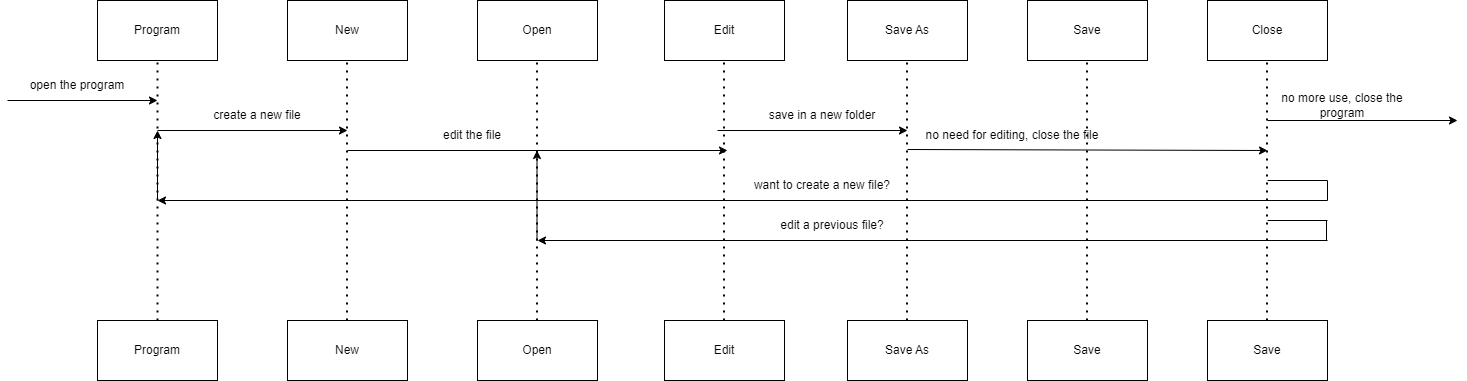

The diagram above was exported from draw.io. Its source (the exported page's mxGraphModel, read from the mxfile embedded in the PNG):
<mxGraphModel dx="1255" dy="859" grid="1" gridSize="10" guides="1" tooltips="1" connect="1" arrows="1" fold="1" page="1" pageScale="1" pageWidth="1654" pageHeight="1169" math="0" shadow="0">
  <root>
    <mxCell id="0" />
    <mxCell id="1" parent="0" />
    <mxCell id="6_WpFvyf7ga9TjtQSi5f-1" value="Program" style="rounded=0;whiteSpace=wrap;html=1;" vertex="1" parent="1">
      <mxGeometry x="140" y="90" width="120" height="60" as="geometry" />
    </mxCell>
    <mxCell id="6_WpFvyf7ga9TjtQSi5f-2" value="New" style="rounded=0;whiteSpace=wrap;html=1;" vertex="1" parent="1">
      <mxGeometry x="330" y="90" width="120" height="60" as="geometry" />
    </mxCell>
    <mxCell id="6_WpFvyf7ga9TjtQSi5f-3" value="Open" style="rounded=0;whiteSpace=wrap;html=1;" vertex="1" parent="1">
      <mxGeometry x="520" y="90" width="120" height="60" as="geometry" />
    </mxCell>
    <mxCell id="6_WpFvyf7ga9TjtQSi5f-4" value="Edit" style="rounded=0;whiteSpace=wrap;html=1;" vertex="1" parent="1">
      <mxGeometry x="707" y="90" width="120" height="60" as="geometry" />
    </mxCell>
    <mxCell id="6_WpFvyf7ga9TjtQSi5f-5" value="Program" style="rounded=0;whiteSpace=wrap;html=1;" vertex="1" parent="1">
      <mxGeometry x="140" y="410" width="120" height="60" as="geometry" />
    </mxCell>
    <mxCell id="6_WpFvyf7ga9TjtQSi5f-6" value="New" style="rounded=0;whiteSpace=wrap;html=1;" vertex="1" parent="1">
      <mxGeometry x="330" y="410" width="120" height="60" as="geometry" />
    </mxCell>
    <mxCell id="6_WpFvyf7ga9TjtQSi5f-7" value="Open" style="rounded=0;whiteSpace=wrap;html=1;" vertex="1" parent="1">
      <mxGeometry x="520" y="410" width="120" height="60" as="geometry" />
    </mxCell>
    <mxCell id="6_WpFvyf7ga9TjtQSi5f-8" value="Edit" style="rounded=0;whiteSpace=wrap;html=1;" vertex="1" parent="1">
      <mxGeometry x="707" y="410" width="120" height="60" as="geometry" />
    </mxCell>
    <mxCell id="6_WpFvyf7ga9TjtQSi5f-9" value="" style="endArrow=none;dashed=1;html=1;dashPattern=1 3;strokeWidth=2;rounded=0;entryX=0.5;entryY=1;entryDx=0;entryDy=0;exitX=0.5;exitY=0;exitDx=0;exitDy=0;" edge="1" parent="1" source="6_WpFvyf7ga9TjtQSi5f-5" target="6_WpFvyf7ga9TjtQSi5f-1">
      <mxGeometry width="50" height="50" relative="1" as="geometry">
        <mxPoint x="390" y="360" as="sourcePoint" />
        <mxPoint x="440" y="310" as="targetPoint" />
      </mxGeometry>
    </mxCell>
    <mxCell id="6_WpFvyf7ga9TjtQSi5f-10" value="" style="endArrow=none;dashed=1;html=1;dashPattern=1 3;strokeWidth=2;rounded=0;entryX=0.5;entryY=1;entryDx=0;entryDy=0;exitX=0.5;exitY=0;exitDx=0;exitDy=0;" edge="1" parent="1">
      <mxGeometry width="50" height="50" relative="1" as="geometry">
        <mxPoint x="389.5" y="410" as="sourcePoint" />
        <mxPoint x="389.5" y="150" as="targetPoint" />
      </mxGeometry>
    </mxCell>
    <mxCell id="6_WpFvyf7ga9TjtQSi5f-11" value="" style="endArrow=none;dashed=1;html=1;dashPattern=1 3;strokeWidth=2;rounded=0;entryX=0.5;entryY=1;entryDx=0;entryDy=0;exitX=0.5;exitY=0;exitDx=0;exitDy=0;" edge="1" parent="1">
      <mxGeometry width="50" height="50" relative="1" as="geometry">
        <mxPoint x="579.5" y="410" as="sourcePoint" />
        <mxPoint x="579.5" y="150" as="targetPoint" />
      </mxGeometry>
    </mxCell>
    <mxCell id="6_WpFvyf7ga9TjtQSi5f-12" value="" style="endArrow=none;dashed=1;html=1;dashPattern=1 3;strokeWidth=2;rounded=0;entryX=0.5;entryY=1;entryDx=0;entryDy=0;exitX=0.5;exitY=0;exitDx=0;exitDy=0;" edge="1" parent="1">
      <mxGeometry width="50" height="50" relative="1" as="geometry">
        <mxPoint x="766.5" y="410" as="sourcePoint" />
        <mxPoint x="766.5" y="150" as="targetPoint" />
      </mxGeometry>
    </mxCell>
    <mxCell id="6_WpFvyf7ga9TjtQSi5f-13" value="" style="endArrow=classic;html=1;rounded=0;" edge="1" parent="1">
      <mxGeometry width="50" height="50" relative="1" as="geometry">
        <mxPoint x="50" y="190" as="sourcePoint" />
        <mxPoint x="200" y="190" as="targetPoint" />
      </mxGeometry>
    </mxCell>
    <mxCell id="6_WpFvyf7ga9TjtQSi5f-14" value="" style="endArrow=classic;html=1;rounded=0;" edge="1" parent="1">
      <mxGeometry width="50" height="50" relative="1" as="geometry">
        <mxPoint x="200" y="220" as="sourcePoint" />
        <mxPoint x="390" y="220" as="targetPoint" />
      </mxGeometry>
    </mxCell>
    <mxCell id="6_WpFvyf7ga9TjtQSi5f-15" value="" style="endArrow=classic;html=1;rounded=0;" edge="1" parent="1">
      <mxGeometry width="50" height="50" relative="1" as="geometry">
        <mxPoint x="390" y="240" as="sourcePoint" />
        <mxPoint x="770" y="240" as="targetPoint" />
      </mxGeometry>
    </mxCell>
    <mxCell id="6_WpFvyf7ga9TjtQSi5f-16" value="open the program" style="text;html=1;align=center;verticalAlign=middle;whiteSpace=wrap;rounded=0;" vertex="1" parent="1">
      <mxGeometry x="70" y="160" width="100" height="30" as="geometry" />
    </mxCell>
    <mxCell id="6_WpFvyf7ga9TjtQSi5f-17" value="create a new file" style="text;html=1;align=center;verticalAlign=middle;whiteSpace=wrap;rounded=0;" vertex="1" parent="1">
      <mxGeometry x="230" y="190" width="140" height="30" as="geometry" />
    </mxCell>
    <mxCell id="6_WpFvyf7ga9TjtQSi5f-18" value="edit the file" style="text;html=1;align=center;verticalAlign=middle;whiteSpace=wrap;rounded=0;" vertex="1" parent="1">
      <mxGeometry x="440" y="210" width="150" height="30" as="geometry" />
    </mxCell>
    <mxCell id="6_WpFvyf7ga9TjtQSi5f-22" value="Save As" style="rounded=0;whiteSpace=wrap;html=1;" vertex="1" parent="1">
      <mxGeometry x="890" y="90" width="120" height="60" as="geometry" />
    </mxCell>
    <mxCell id="6_WpFvyf7ga9TjtQSi5f-23" value="Save As" style="rounded=0;whiteSpace=wrap;html=1;" vertex="1" parent="1">
      <mxGeometry x="890" y="410" width="120" height="60" as="geometry" />
    </mxCell>
    <mxCell id="6_WpFvyf7ga9TjtQSi5f-26" value="" style="endArrow=none;dashed=1;html=1;dashPattern=1 3;strokeWidth=2;rounded=0;entryX=0.5;entryY=1;entryDx=0;entryDy=0;exitX=0.5;exitY=0;exitDx=0;exitDy=0;" edge="1" parent="1">
      <mxGeometry width="50" height="50" relative="1" as="geometry">
        <mxPoint x="949.5" y="410" as="sourcePoint" />
        <mxPoint x="949.5" y="150" as="targetPoint" />
      </mxGeometry>
    </mxCell>
    <mxCell id="6_WpFvyf7ga9TjtQSi5f-30" value="Save" style="rounded=0;whiteSpace=wrap;html=1;" vertex="1" parent="1">
      <mxGeometry x="1070" y="90" width="120" height="60" as="geometry" />
    </mxCell>
    <mxCell id="6_WpFvyf7ga9TjtQSi5f-31" value="Save" style="rounded=0;whiteSpace=wrap;html=1;" vertex="1" parent="1">
      <mxGeometry x="1070" y="410" width="120" height="60" as="geometry" />
    </mxCell>
    <mxCell id="6_WpFvyf7ga9TjtQSi5f-32" value="" style="endArrow=none;dashed=1;html=1;dashPattern=1 3;strokeWidth=2;rounded=0;entryX=0.5;entryY=1;entryDx=0;entryDy=0;exitX=0.5;exitY=0;exitDx=0;exitDy=0;" edge="1" parent="1">
      <mxGeometry width="50" height="50" relative="1" as="geometry">
        <mxPoint x="1129.5" y="410" as="sourcePoint" />
        <mxPoint x="1129.5" y="150" as="targetPoint" />
      </mxGeometry>
    </mxCell>
    <mxCell id="6_WpFvyf7ga9TjtQSi5f-33" value="" style="endArrow=classic;html=1;rounded=0;" edge="1" parent="1">
      <mxGeometry width="50" height="50" relative="1" as="geometry">
        <mxPoint x="760" y="220" as="sourcePoint" />
        <mxPoint x="950" y="220" as="targetPoint" />
      </mxGeometry>
    </mxCell>
    <mxCell id="6_WpFvyf7ga9TjtQSi5f-34" value="save in a new folder" style="text;html=1;align=center;verticalAlign=middle;whiteSpace=wrap;rounded=0;" vertex="1" parent="1">
      <mxGeometry x="790" y="190" width="150" height="30" as="geometry" />
    </mxCell>
    <mxCell id="6_WpFvyf7ga9TjtQSi5f-36" value="Close" style="rounded=0;whiteSpace=wrap;html=1;" vertex="1" parent="1">
      <mxGeometry x="1250" y="90" width="120" height="60" as="geometry" />
    </mxCell>
    <mxCell id="6_WpFvyf7ga9TjtQSi5f-37" value="Save" style="rounded=0;whiteSpace=wrap;html=1;" vertex="1" parent="1">
      <mxGeometry x="1250" y="410" width="120" height="60" as="geometry" />
    </mxCell>
    <mxCell id="6_WpFvyf7ga9TjtQSi5f-38" value="" style="endArrow=none;dashed=1;html=1;dashPattern=1 3;strokeWidth=2;rounded=0;entryX=0.5;entryY=1;entryDx=0;entryDy=0;exitX=0.5;exitY=0;exitDx=0;exitDy=0;" edge="1" parent="1">
      <mxGeometry width="50" height="50" relative="1" as="geometry">
        <mxPoint x="1309.5" y="410" as="sourcePoint" />
        <mxPoint x="1309.5" y="150" as="targetPoint" />
      </mxGeometry>
    </mxCell>
    <mxCell id="6_WpFvyf7ga9TjtQSi5f-39" value="" style="endArrow=classic;html=1;rounded=0;" edge="1" parent="1">
      <mxGeometry width="50" height="50" relative="1" as="geometry">
        <mxPoint x="950" y="239" as="sourcePoint" />
        <mxPoint x="1310" y="240" as="targetPoint" />
      </mxGeometry>
    </mxCell>
    <mxCell id="6_WpFvyf7ga9TjtQSi5f-40" value="no need for editing, close the file" style="text;html=1;align=center;verticalAlign=middle;whiteSpace=wrap;rounded=0;" vertex="1" parent="1">
      <mxGeometry x="960" y="210" width="190" height="30" as="geometry" />
    </mxCell>
    <mxCell id="6_WpFvyf7ga9TjtQSi5f-41" value="" style="endArrow=classic;html=1;rounded=0;" edge="1" parent="1">
      <mxGeometry width="50" height="50" relative="1" as="geometry">
        <mxPoint x="1310" y="210" as="sourcePoint" />
        <mxPoint x="1500" y="210" as="targetPoint" />
      </mxGeometry>
    </mxCell>
    <mxCell id="6_WpFvyf7ga9TjtQSi5f-42" value="no more use, close the program" style="text;html=1;align=center;verticalAlign=middle;whiteSpace=wrap;rounded=0;" vertex="1" parent="1">
      <mxGeometry x="1310" y="180" width="150" height="30" as="geometry" />
    </mxCell>
    <mxCell id="6_WpFvyf7ga9TjtQSi5f-43" value="" style="endArrow=classic;html=1;rounded=0;" edge="1" parent="1">
      <mxGeometry width="50" height="50" relative="1" as="geometry">
        <mxPoint x="1370" y="290" as="sourcePoint" />
        <mxPoint x="200" y="290" as="targetPoint" />
      </mxGeometry>
    </mxCell>
    <mxCell id="6_WpFvyf7ga9TjtQSi5f-44" value="" style="endArrow=none;html=1;rounded=0;" edge="1" parent="1">
      <mxGeometry width="50" height="50" relative="1" as="geometry">
        <mxPoint x="1310" y="270" as="sourcePoint" />
        <mxPoint x="1370" y="270" as="targetPoint" />
      </mxGeometry>
    </mxCell>
    <mxCell id="6_WpFvyf7ga9TjtQSi5f-45" value="" style="endArrow=none;html=1;rounded=0;" edge="1" parent="1">
      <mxGeometry width="50" height="50" relative="1" as="geometry">
        <mxPoint x="1370" y="290" as="sourcePoint" />
        <mxPoint x="1370" y="270" as="targetPoint" />
      </mxGeometry>
    </mxCell>
    <mxCell id="6_WpFvyf7ga9TjtQSi5f-46" value="want to create a new file?" style="text;html=1;align=center;verticalAlign=middle;whiteSpace=wrap;rounded=0;" vertex="1" parent="1">
      <mxGeometry x="790" y="260" width="150" height="30" as="geometry" />
    </mxCell>
    <mxCell id="6_WpFvyf7ga9TjtQSi5f-47" value="" style="endArrow=classic;html=1;rounded=0;" edge="1" parent="1">
      <mxGeometry width="50" height="50" relative="1" as="geometry">
        <mxPoint x="200" y="290" as="sourcePoint" />
        <mxPoint x="200" y="220" as="targetPoint" />
      </mxGeometry>
    </mxCell>
    <mxCell id="6_WpFvyf7ga9TjtQSi5f-48" value="" style="endArrow=none;html=1;rounded=0;" edge="1" parent="1">
      <mxGeometry width="50" height="50" relative="1" as="geometry">
        <mxPoint x="1310" y="310" as="sourcePoint" />
        <mxPoint x="1370" y="310" as="targetPoint" />
      </mxGeometry>
    </mxCell>
    <mxCell id="6_WpFvyf7ga9TjtQSi5f-49" value="" style="endArrow=none;html=1;rounded=0;" edge="1" parent="1">
      <mxGeometry width="50" height="50" relative="1" as="geometry">
        <mxPoint x="1369" y="330" as="sourcePoint" />
        <mxPoint x="1369" y="310" as="targetPoint" />
      </mxGeometry>
    </mxCell>
    <mxCell id="6_WpFvyf7ga9TjtQSi5f-51" value="" style="endArrow=classic;html=1;rounded=0;exitX=0;exitY=1;exitDx=0;exitDy=0;" edge="1" parent="1">
      <mxGeometry width="50" height="50" relative="1" as="geometry">
        <mxPoint x="1370" y="330" as="sourcePoint" />
        <mxPoint x="580" y="330" as="targetPoint" />
      </mxGeometry>
    </mxCell>
    <mxCell id="6_WpFvyf7ga9TjtQSi5f-52" value="" style="endArrow=classic;html=1;rounded=0;entryX=1;entryY=1;entryDx=0;entryDy=0;" edge="1" parent="1">
      <mxGeometry width="50" height="50" relative="1" as="geometry">
        <mxPoint x="579.5" y="330" as="sourcePoint" />
        <mxPoint x="579.5" y="240" as="targetPoint" />
      </mxGeometry>
    </mxCell>
    <mxCell id="6_WpFvyf7ga9TjtQSi5f-53" value="edit a previous file?" style="text;html=1;align=center;verticalAlign=middle;whiteSpace=wrap;rounded=0;" vertex="1" parent="1">
      <mxGeometry x="800" y="300" width="150" height="30" as="geometry" />
    </mxCell>
  </root>
</mxGraphModel>